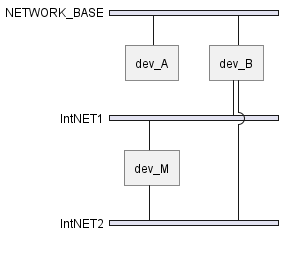

The diagram above was rendered by PlantUML. Its source (embedded in the PNG):
@startuml
nwdiag {
    network NETWORK_BASE {
        dev_A
        dev_B
    }
    network IntNET1 {
        dev_B
        dev_M
    }
    network IntNET2 {
        dev_B
        dev_M
    }
}
@enduml